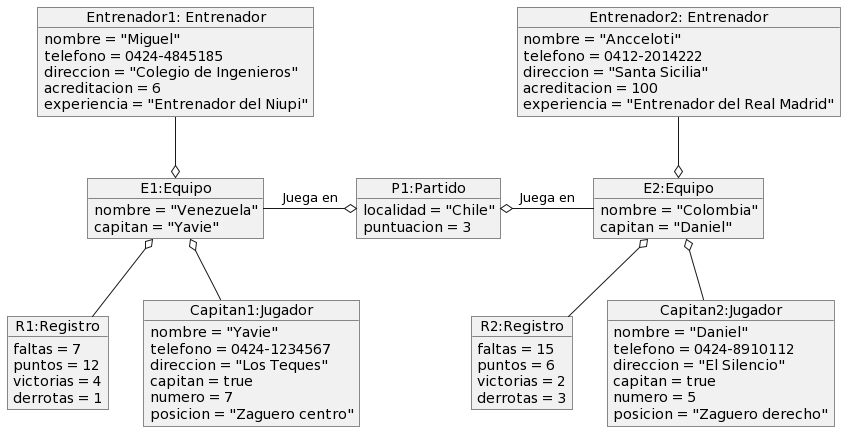

The diagram above was rendered by PlantUML. Its source (embedded in the PNG):
@startuml
object "P1:Partido" as P1{
    localidad = "Chile"
    puntuacion = 3
}

object "E1:Equipo" as E1{
    nombre = "Venezuela"
    capitan = "Yavie"
}

object "E2:Equipo" as E2{
    nombre = "Colombia"
    capitan = "Daniel"
}

object "R1:Registro" as R1{
    faltas = 7
    puntos = 12
    victorias = 4
    derrotas = 1
}

object "R2:Registro" as R2{
    faltas = 15
    puntos = 6
    victorias = 2
    derrotas = 3
}

object "Capitan1:Jugador" as C1{
    nombre = "Yavie"
    telefono = 0424-1234567
    direccion = "Los Teques"
    capitan = true
    numero = 7
    posicion = "Zaguero centro"
}

object "Capitan2:Jugador" as C2{
    nombre = "Daniel"
    telefono = 0424-8910112
    direccion = "El Silencio"
    capitan = true
    numero = 5
    posicion = "Zaguero derecho"
}

object "Entrenador1: Entrenador" as DT1{
    nombre = "Miguel"
    telefono = 0424-4845185
    direccion = "Colegio de Ingenieros"
    acreditacion = 6
    experiencia = "Entrenador del Niupi"
}

object "Entrenador2: Entrenador" as DT2{
    nombre = "Ancceloti"
    telefono = 0412-2014222
    direccion = "Santa Sicilia"
    acreditacion = 100
    experiencia = "Entrenador del Real Madrid"
}

E1  -r-o P1: Juega en
E2  -l-o P1: Juega en
R1  -u-o E1
R2  -u-o E2
C1  -u-o E1
C2  -u-o E2
DT1 -d-o E1
DT2 -d-o E2
@enduml